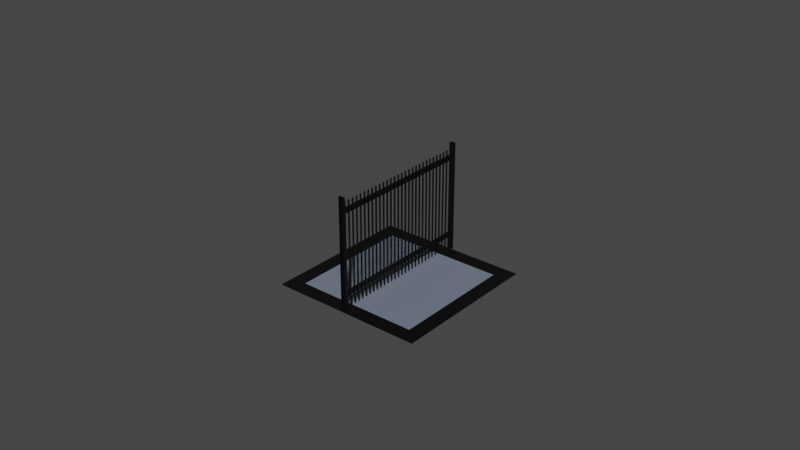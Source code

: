 # Source: inner_border.blend  (saved by Blender 2.93.20; exported with 4.5.12 LTS)
import bpy
from mathutils import Matrix  # noqa: F401  (used for matrix-valued properties, if any)

bpy.ops.wm.read_factory_settings(use_empty=True)
scene = bpy.context.scene
scene.name = 'Scene'

# ---- collections
col_collection = bpy.data.collections.new('Collection'); scene.collection.children.link(col_collection)

# ---- materials (node trees are filled in below, after node groups)
mat_material_025 = bpy.data.materials.new('Material.025')
mat_material_025.use_transparent_shadow = False
mat_material_026 = bpy.data.materials.new('Material.026')
mat_material_026.use_transparent_shadow = False

# ---- material node trees
mat_material_025.use_nodes = True; mat_material_025.node_tree.nodes.clear()
_N = mat_material_025.node_tree.nodes; _L = mat_material_025.node_tree.links
n0 = _N.new('ShaderNodeBsdfPrincipled'); n0.name = 'Principled BSDF'; n0.location = (10, 300)
n0.distribution = 'GGX'
n0.subsurface_method = 'RANDOM_WALK_SKIN'
n0.inputs[0].default_value = (0.0, 0.0, 0.0, 1.0)
n0.inputs[3].default_value = 1.45
n0.inputs[27].default_value = (0.0, 0.0, 0.0, 1.0)
n0.inputs[28].default_value = 1.0
n1 = _N.new('ShaderNodeOutputMaterial'); n1.name = 'Material Output'; n1.location = (300, 300)
_L.new(n0.outputs[0], n1.inputs[0])
n1.is_active_output = True
mat_material_026.use_nodes = True; mat_material_026.node_tree.nodes.clear()
_N = mat_material_026.node_tree.nodes; _L = mat_material_026.node_tree.links
n0 = _N.new('ShaderNodeBsdfPrincipled'); n0.name = 'Principled BSDF'; n0.location = (10, 300)
n0.distribution = 'GGX'
n0.subsurface_method = 'RANDOM_WALK_SKIN'
n0.inputs[0].default_value = (0.1683, 0.2051, 0.2623, 1.0)
n0.inputs[3].default_value = 1.45
n0.inputs[27].default_value = (0.0, 0.0, 0.0, 1.0)
n0.inputs[28].default_value = 1.0
n1 = _N.new('ShaderNodeOutputMaterial'); n1.name = 'Material Output'; n1.location = (300, 300)
_L.new(n0.outputs[0], n1.inputs[0])
n1.is_active_output = True

# ---- world
world_world = bpy.data.worlds.new('World'); scene.world = world_world
world_world.use_nodes = True; world_world.node_tree.nodes.clear()
_N = world_world.node_tree.nodes; _L = world_world.node_tree.links
n0 = _N.new('ShaderNodeOutputWorld'); n0.name = 'World Output'; n0.location = (300, 300)
n1 = _N.new('ShaderNodeBackground'); n1.name = 'Background'; n1.location = (10, 300)
n1.inputs[0].default_value = (0.05088, 0.05088, 0.05088, 1.0)
_L.new(n1.outputs[0], n0.inputs[0])
n0.is_active_output = True
world_world.color = (0.05088, 0.05088, 0.05088)
world_world.use_sun_shadow = False
world_world.sun_shadow_jitter_overblur = 0.0

# ---- meshes
me_cube_006 = bpy.data.meshes.new('Cube.006')
me_cube_006.from_pydata([(-0.0008564, -0.02429, 0.0005081), (-0.0008564, -0.02429, 0.03642), (0.0008565, -0.02429, 0.0005081), (0.0008565, -0.02429, 0.03642), (-0.0008564, -0.025, 0.0005081), (-0.0008564, -0.025, 0.03642), (0.0008565, -0.025, 0.0005081), (0.0008565, -0.025, 0.03642), (0.0002281, -0.02429, 0.03642), (-0.0001859, -0.02429, 0.03642), (-0.0001859, -0.02429, 0.0005081), (0.0002281, -0.02429, 0.0005081), (-0.0001859, -0.025, 0.0005081), (0.0002281, -0.025, 0.0005081), (0.0002281, -0.025, 0.03642), (-0.0001859, -0.025, 0.03642), (-0.0008564, -0.02429, 0.006613), (-0.0008564, -0.02429, 0.00484), (-0.0001859, -0.02429, 0.00484), (-0.0001859, -0.02429, 0.006613), (0.0002281, -0.02429, 0.006613), (0.0002281, -0.02429, 0.00484), (0.0008565, -0.02429, 0.006613), (0.0008565, -0.02429, 0.00484), (-0.0008564, -0.025, 0.006613), (-0.0008564, -0.025, 0.00484), (0.0008565, -0.025, 0.006613), (0.0008565, -0.025, 0.00484), (-0.0008564, -0.02429, 0.03093), (-0.0008564, -0.02429, 0.03276), (-0.0001859, -0.02429, 0.03093), (-0.0001859, -0.02429, 0.03276), (0.0002281, -0.02429, 0.03276), (0.0002281, -0.02429, 0.03093), (0.0008565, -0.02429, 0.03093), (0.0008565, -0.02429, 0.03276), (-0.0008564, -0.025, 0.03093), (-0.0008564, -0.025, 0.03276), (0.0008565, -0.025, 0.03093), (0.0008565, -0.025, 0.03276), (-0.0008564, 0.02429, 0.0005081), (-0.0008564, 0.02429, 0.03642), (0.0008565, 0.02429, 0.0005081), (0.0008565, 0.02429, 0.03642), (-0.0008564, 0.025, 0.0005081), (-0.0008564, 0.025, 0.03642), (0.0008565, 0.025, 0.0005081), (0.0008565, 0.025, 0.03642), (0.0002281, 0.02429, 0.03642), (-0.0001859, 0.02429, 0.03642), (-0.0001859, 0.02429, 0.0005081), (0.0002281, 0.02429, 0.0005081), (-0.0001859, 0.025, 0.0005081), (0.0002281, 0.025, 0.0005081), (0.0002281, 0.025, 0.03642), (-0.0001859, 0.025, 0.03642), (-0.0008564, 0.02429, 0.006613), (-0.0008564, 0.02429, 0.00484), (-0.0001859, 0.02429, 0.00484), (-0.0001859, 0.02429, 0.006613), (0.0002281, 0.02429, 0.006613), (0.0002281, 0.02429, 0.00484), (0.0008565, 0.02429, 0.006613), (0.0008565, 0.02429, 0.00484), (-0.0008564, 0.025, 0.006613), (-0.0008564, 0.025, 0.00484), (0.0008565, 0.025, 0.006613), (0.0008565, 0.025, 0.00484), (-0.0008564, 0.02429, 0.03093), (-0.0008564, 0.02429, 0.03276), (-0.0001859, 0.02429, 0.03093), (-0.0001859, 0.02429, 0.03276), (0.0002281, 0.02429, 0.03276), (0.0002281, 0.02429, 0.03093), (0.0008565, 0.02429, 0.03093), (0.0008565, 0.02429, 0.03276), (-0.0008564, 0.025, 0.03093), (-0.0008564, 0.025, 0.03276), (0.0008565, 0.025, 0.03093), (0.0008565, 0.025, 0.03276), (0.0002281, 0.0, 0.03093), (0.0002281, 0.0, 0.03276), (-0.0001859, 0.0, 0.03276), (-0.0001859, 0.0, 0.03093), (0.0002281, 0.0, 0.00484), (0.0002281, 0.0, 0.006613), (-0.0001859, 0.0, 0.006613), (-0.0001859, 0.0, 0.00484), (-0.025, -0.025, 0.0), (0.025, -0.025, 0.0), (0.02, -0.025, 0.0), (-0.02, -0.025, 0.0), (-0.025, -0.02, 0.0), (0.025, -0.02, 0.0), (0.02, -0.02, 0.0), (-0.02, -0.02, 0.0), (-0.025, 0.025, 0.0), (0.025, 0.025, 0.0), (0.02, 0.025, 0.0), (-0.02, 0.025, 0.0), (-0.025, 0.02, 0.0), (0.025, 0.02, 0.0), (0.02, 0.02, 0.0), (-0.02, 0.02, 0.0), (0.025, -1.717e-09, 0.0), (0.02, -1.717e-09, 0.0), (-0.02, -1.717e-09, 0.0), (-0.025, -1.717e-09, 0.0), (0.000156, -0.02402, 0.001944), (0.000156, -0.02402, 0.0349), (0.000156, -0.02367, 0.001944), (0.000156, -0.02367, 0.0349), (0.0005085, -0.02402, 0.001944), (0.0005085, -0.02402, 0.0349), (0.0005085, -0.02367, 0.001944), (0.0005085, -0.02367, 0.0349), (0.000156, -0.0224, 0.001944), (0.000156, -0.0224, 0.0349), (0.000156, -0.02205, 0.001944), (0.000156, -0.02205, 0.0349), (0.0005085, -0.0224, 0.001944), (0.0005085, -0.0224, 0.0349), (0.0005085, -0.02205, 0.001944), (0.0005085, -0.02205, 0.0349), (0.000156, -0.02078, 0.001944), (0.000156, -0.02078, 0.0349), (0.000156, -0.02043, 0.001944), (0.000156, -0.02043, 0.0349), (0.0005085, -0.02078, 0.001944), (0.0005085, -0.02078, 0.0349), (0.0005085, -0.02043, 0.001944), (0.0005085, -0.02043, 0.0349), (0.000156, -0.01917, 0.001944), (0.000156, -0.01917, 0.0349), (0.000156, -0.01881, 0.001944), (0.000156, -0.01881, 0.0349), (0.0005085, -0.01917, 0.001944), (0.0005085, -0.01917, 0.0349), (0.0005085, -0.01881, 0.001944), (0.0005085, -0.01881, 0.0349), (0.000156, -0.01755, 0.001944), (0.000156, -0.01755, 0.0349), (0.000156, -0.0172, 0.001944), (0.000156, -0.0172, 0.0349), (0.0005085, -0.01755, 0.001944), (0.0005085, -0.01755, 0.0349), (0.0005085, -0.0172, 0.001944), (0.0005085, -0.0172, 0.0349), (0.000156, -0.01593, 0.001944), (0.000156, -0.01593, 0.0349), (0.000156, -0.01558, 0.001944), (0.000156, -0.01558, 0.0349), (0.0005085, -0.01593, 0.001944), (0.0005085, -0.01593, 0.0349), (0.0005085, -0.01558, 0.001944), (0.0005085, -0.01558, 0.0349), (0.000156, -0.01431, 0.001944), (0.000156, -0.01431, 0.0349), (0.000156, -0.01396, 0.001944), (0.000156, -0.01396, 0.0349), (0.0005085, -0.01431, 0.001944), (0.0005085, -0.01431, 0.0349), (0.0005085, -0.01396, 0.001944), (0.0005085, -0.01396, 0.0349), (0.000156, -0.01269, 0.001944), (0.000156, -0.01269, 0.0349), (0.000156, -0.01234, 0.001944), (0.000156, -0.01234, 0.0349), (0.0005085, -0.01269, 0.001944), (0.0005085, -0.01269, 0.0349), (0.0005085, -0.01234, 0.001944), (0.0005085, -0.01234, 0.0349), (0.000156, -0.01108, 0.001944), (0.000156, -0.01108, 0.0349), (0.000156, -0.01072, 0.001944), (0.000156, -0.01072, 0.0349), (0.0005085, -0.01108, 0.001944), (0.0005085, -0.01108, 0.0349), (0.0005085, -0.01072, 0.001944), (0.0005085, -0.01072, 0.0349), (0.000156, -0.009458, 0.001944), (0.000156, -0.009458, 0.0349), (0.000156, -0.009105, 0.001944), (0.000156, -0.009105, 0.0349), (0.0005085, -0.009458, 0.001944), (0.0005085, -0.009458, 0.0349), (0.0005085, -0.009105, 0.001944), (0.0005085, -0.009105, 0.0349), (0.000156, -0.00784, 0.001944), (0.000156, -0.00784, 0.0349), (0.000156, -0.007487, 0.001944), (0.000156, -0.007487, 0.0349), (0.0005085, -0.00784, 0.001944), (0.0005085, -0.00784, 0.0349), (0.0005085, -0.007487, 0.001944), (0.0005085, -0.007487, 0.0349), (0.000156, -0.006222, 0.001944), (0.000156, -0.006222, 0.0349), (0.000156, -0.005869, 0.001944), (0.000156, -0.005869, 0.0349), (0.0005085, -0.006222, 0.001944), (0.0005085, -0.006222, 0.0349), (0.0005085, -0.005869, 0.001944), (0.0005085, -0.005869, 0.0349), (0.000156, -0.004604, 0.001944), (0.000156, -0.004604, 0.0349), (0.000156, -0.004252, 0.001944), (0.000156, -0.004252, 0.0349), (0.0005085, -0.004604, 0.001944), (0.0005085, -0.004604, 0.0349), (0.0005085, -0.004252, 0.001944), (0.0005085, -0.004252, 0.0349), (0.000156, -0.002986, 0.001944), (0.000156, -0.002986, 0.0349), (0.000156, -0.002634, 0.001944), (0.000156, -0.002634, 0.0349), (0.0005085, -0.002986, 0.001944), (0.0005085, -0.002986, 0.0349), (0.0005085, -0.002634, 0.001944), (0.0005085, -0.002634, 0.0349), (0.000156, -0.001368, 0.001944), (0.000156, -0.001368, 0.0349), (0.000156, -0.001016, 0.001944), (0.000156, -0.001016, 0.0349), (0.0005085, -0.001368, 0.001944), (0.0005085, -0.001368, 0.0349), (0.0005085, -0.001016, 0.001944), (0.0005085, -0.001016, 0.0349), (0.000156, 0.0002499, 0.001944), (0.000156, 0.0002499, 0.0349), (0.000156, 0.0006024, 0.001944), (0.000156, 0.0006024, 0.0349), (0.0005085, 0.0002499, 0.001944), (0.0005085, 0.0002499, 0.0349), (0.0005085, 0.0006024, 0.001944), (0.0005085, 0.0006024, 0.0349), (0.000156, 0.001868, 0.001944), (0.000156, 0.001868, 0.0349), (0.000156, 0.00222, 0.001944), (0.000156, 0.00222, 0.0349), (0.0005085, 0.001868, 0.001944), (0.0005085, 0.001868, 0.0349), (0.0005085, 0.00222, 0.001944), (0.0005085, 0.00222, 0.0349), (0.000156, 0.003486, 0.001944), (0.000156, 0.003486, 0.0349), (0.000156, 0.003838, 0.001944), (0.000156, 0.003838, 0.0349), (0.0005085, 0.003486, 0.001944), (0.0005085, 0.003486, 0.0349), (0.0005085, 0.003838, 0.001944), (0.0005085, 0.003838, 0.0349), (0.000156, 0.005104, 0.001944), (0.000156, 0.005104, 0.0349), (0.000156, 0.005456, 0.001944), (0.000156, 0.005456, 0.0349), (0.0005085, 0.005104, 0.001944), (0.0005085, 0.005104, 0.0349), (0.0005085, 0.005456, 0.001944), (0.0005085, 0.005456, 0.0349), (0.000156, 0.006722, 0.001944), (0.000156, 0.006722, 0.0349), (0.000156, 0.007074, 0.001944), (0.000156, 0.007074, 0.0349), (0.0005085, 0.006722, 0.001944), (0.0005085, 0.006722, 0.0349), (0.0005085, 0.007074, 0.001944), (0.0005085, 0.007074, 0.0349), (0.000156, 0.00834, 0.001944), (0.000156, 0.00834, 0.0349), (0.000156, 0.008692, 0.001944), (0.000156, 0.008692, 0.0349), (0.0005085, 0.00834, 0.001944), (0.0005085, 0.00834, 0.0349), (0.0005085, 0.008692, 0.001944), (0.0005085, 0.008692, 0.0349), (0.000156, 0.009958, 0.001944), (0.000156, 0.009958, 0.0349), (0.000156, 0.01031, 0.001944), (0.000156, 0.01031, 0.0349), (0.0005085, 0.009958, 0.001944), (0.0005085, 0.009958, 0.0349), (0.0005085, 0.01031, 0.001944), (0.0005085, 0.01031, 0.0349), (0.000156, 0.01158, 0.001944), (0.000156, 0.01158, 0.0349), (0.000156, 0.01193, 0.001944), (0.000156, 0.01193, 0.0349), (0.0005085, 0.01158, 0.001944), (0.0005085, 0.01158, 0.0349), (0.0005085, 0.01193, 0.001944), (0.0005085, 0.01193, 0.0349), (0.000156, 0.01319, 0.001944), (0.000156, 0.01319, 0.0349), (0.000156, 0.01355, 0.001944), (0.000156, 0.01355, 0.0349), (0.0005085, 0.01319, 0.001944), (0.0005085, 0.01319, 0.0349), (0.0005085, 0.01355, 0.001944), (0.0005085, 0.01355, 0.0349), (0.000156, 0.01481, 0.001944), (0.000156, 0.01481, 0.0349), (0.000156, 0.01516, 0.001944), (0.000156, 0.01516, 0.0349), (0.0005085, 0.01481, 0.001944), (0.0005085, 0.01481, 0.0349), (0.0005085, 0.01516, 0.001944), (0.0005085, 0.01516, 0.0349), (0.000156, 0.01643, 0.001944), (0.000156, 0.01643, 0.0349), (0.000156, 0.01678, 0.001944), (0.000156, 0.01678, 0.0349), (0.0005085, 0.01643, 0.001944), (0.0005085, 0.01643, 0.0349), (0.0005085, 0.01678, 0.001944), (0.0005085, 0.01678, 0.0349), (0.000156, 0.01805, 0.001944), (0.000156, 0.01805, 0.0349), (0.000156, 0.0184, 0.001944), (0.000156, 0.0184, 0.0349), (0.0005085, 0.01805, 0.001944), (0.0005085, 0.01805, 0.0349), (0.0005085, 0.0184, 0.001944), (0.0005085, 0.0184, 0.0349), (0.000156, 0.01967, 0.001944), (0.000156, 0.01967, 0.0349), (0.000156, 0.02002, 0.001944), (0.000156, 0.02002, 0.0349), (0.0005085, 0.01967, 0.001944), (0.0005085, 0.01967, 0.0349), (0.0005085, 0.02002, 0.001944), (0.0005085, 0.02002, 0.0349), (0.000156, 0.02128, 0.001944), (0.000156, 0.02128, 0.0349), (0.000156, 0.02164, 0.001944), (0.000156, 0.02164, 0.0349), (0.0005085, 0.02128, 0.001944), (0.0005085, 0.02128, 0.0349), (0.0005085, 0.02164, 0.001944), (0.0005085, 0.02164, 0.0349), (0.000156, 0.0229, 0.001944), (0.000156, 0.0229, 0.0349), (0.000156, 0.02325, 0.001944), (0.000156, 0.02325, 0.0349), (0.0005085, 0.0229, 0.001944), (0.0005085, 0.0229, 0.0349), (0.0005085, 0.02325, 0.001944), (0.0005085, 0.02325, 0.0349)], [], [(8, 9, 15, 14), (10, 18, 21, 11), (17, 16, 19, 18), (23, 22, 26, 27), (34, 35, 39, 38), (31, 32, 81, 82), (9, 1, 5, 15), (33, 32, 35, 34), (30, 31, 82, 83), (21, 20, 22, 23), (11, 2, 6, 13), (0, 10, 12, 4), (3, 8, 14, 7), (25, 24, 16, 17), (10, 11, 13, 12), (4, 25, 17, 0), (22, 34, 38, 26), (0, 17, 18, 10), (33, 20, 19, 30), (11, 21, 23, 2), (2, 23, 27, 6), (29, 1, 9, 31), (22, 20, 33, 34), (16, 28, 30, 19), (32, 8, 3, 35), (36, 37, 29, 28), (35, 3, 7, 39), (24, 36, 28, 16), (28, 29, 31, 30), (37, 5, 1, 29), (31, 9, 8, 32), (21, 18, 87, 84), (20, 21, 84, 85), (19, 20, 85, 86), (32, 33, 80, 81), (33, 30, 83, 80), (18, 19, 86, 87), (48, 54, 55, 49), (50, 51, 61, 58), (57, 58, 59, 56), (63, 67, 66, 62), (74, 78, 79, 75), (71, 82, 81, 72), (49, 55, 45, 41), (73, 74, 75, 72), (70, 83, 82, 71), (61, 63, 62, 60), (51, 53, 46, 42), (40, 44, 52, 50), (43, 47, 54, 48), (65, 57, 56, 64), (50, 52, 53, 51), (44, 40, 57, 65), (62, 66, 78, 74), (40, 50, 58, 57), (73, 70, 59, 60), (51, 42, 63, 61), (42, 46, 67, 63), (69, 71, 49, 41), (62, 74, 73, 60), (56, 59, 70, 68), (72, 75, 43, 48), (76, 68, 69, 77), (75, 79, 47, 43), (64, 56, 68, 76), (68, 70, 71, 69), (77, 69, 41, 45), (71, 72, 48, 49), (83, 80, 81, 82), (87, 84, 85, 86), (61, 84, 87, 58), (60, 85, 84, 61), (59, 86, 85, 60), (72, 81, 80, 73), (73, 80, 83, 70), (58, 87, 86, 59), (88, 91, 95, 92), (90, 89, 93, 94), (91, 90, 94, 95), (92, 95, 106, 107), (94, 93, 104, 105), (95, 94, 105, 106), (96, 100, 103, 99), (98, 102, 101, 97), (99, 103, 102, 98), (100, 107, 106, 103), (102, 105, 104, 101), (103, 106, 105, 102), (108, 109, 111, 110), (110, 111, 115, 114), (114, 115, 113, 112), (112, 113, 109, 108), (110, 114, 112, 108), (115, 111, 109, 113), (116, 117, 119, 118), (118, 119, 123, 122), (122, 123, 121, 120), (120, 121, 117, 116), (118, 122, 120, 116), (123, 119, 117, 121), (124, 125, 127, 126), (126, 127, 131, 130), (130, 131, 129, 128), (128, 129, 125, 124), (126, 130, 128, 124), (131, 127, 125, 129), (132, 133, 135, 134), (134, 135, 139, 138), (138, 139, 137, 136), (136, 137, 133, 132), (134, 138, 136, 132), (139, 135, 133, 137), (140, 141, 143, 142), (142, 143, 147, 146), (146, 147, 145, 144), (144, 145, 141, 140), (142, 146, 144, 140), (147, 143, 141, 145), (148, 149, 151, 150), (150, 151, 155, 154), (154, 155, 153, 152), (152, 153, 149, 148), (150, 154, 152, 148), (155, 151, 149, 153), (156, 157, 159, 158), (158, 159, 163, 162), (162, 163, 161, 160), (160, 161, 157, 156), (158, 162, 160, 156), (163, 159, 157, 161), (164, 165, 167, 166), (166, 167, 171, 170), (170, 171, 169, 168), (168, 169, 165, 164), (166, 170, 168, 164), (171, 167, 165, 169), (172, 173, 175, 174), (174, 175, 179, 178), (178, 179, 177, 176), (176, 177, 173, 172), (174, 178, 176, 172), (179, 175, 173, 177), (180, 181, 183, 182), (182, 183, 187, 186), (186, 187, 185, 184), (184, 185, 181, 180), (182, 186, 184, 180), (187, 183, 181, 185), (188, 189, 191, 190), (190, 191, 195, 194), (194, 195, 193, 192), (192, 193, 189, 188), (190, 194, 192, 188), (195, 191, 189, 193), (196, 197, 199, 198), (198, 199, 203, 202), (202, 203, 201, 200), (200, 201, 197, 196), (198, 202, 200, 196), (203, 199, 197, 201), (204, 205, 207, 206), (206, 207, 211, 210), (210, 211, 209, 208), (208, 209, 205, 204), (206, 210, 208, 204), (211, 207, 205, 209), (212, 213, 215, 214), (214, 215, 219, 218), (218, 219, 217, 216), (216, 217, 213, 212), (214, 218, 216, 212), (219, 215, 213, 217), (220, 221, 223, 222), (222, 223, 227, 226), (226, 227, 225, 224), (224, 225, 221, 220), (222, 226, 224, 220), (227, 223, 221, 225), (228, 229, 231, 230), (230, 231, 235, 234), (234, 235, 233, 232), (232, 233, 229, 228), (230, 234, 232, 228), (235, 231, 229, 233), (236, 237, 239, 238), (238, 239, 243, 242), (242, 243, 241, 240), (240, 241, 237, 236), (238, 242, 240, 236), (243, 239, 237, 241), (244, 245, 247, 246), (246, 247, 251, 250), (250, 251, 249, 248), (248, 249, 245, 244), (246, 250, 248, 244), (251, 247, 245, 249), (252, 253, 255, 254), (254, 255, 259, 258), (258, 259, 257, 256), (256, 257, 253, 252), (254, 258, 256, 252), (259, 255, 253, 257), (260, 261, 263, 262), (262, 263, 267, 266), (266, 267, 265, 264), (264, 265, 261, 260), (262, 266, 264, 260), (267, 263, 261, 265), (268, 269, 271, 270), (270, 271, 275, 274), (274, 275, 273, 272), (272, 273, 269, 268), (270, 274, 272, 268), (275, 271, 269, 273), (276, 277, 279, 278), (278, 279, 283, 282), (282, 283, 281, 280), (280, 281, 277, 276), (278, 282, 280, 276), (283, 279, 277, 281), (284, 285, 287, 286), (286, 287, 291, 290), (290, 291, 289, 288), (288, 289, 285, 284), (286, 290, 288, 284), (291, 287, 285, 289), (292, 293, 295, 294), (294, 295, 299, 298), (298, 299, 297, 296), (296, 297, 293, 292), (294, 298, 296, 292), (299, 295, 293, 297), (300, 301, 303, 302), (302, 303, 307, 306), (306, 307, 305, 304), (304, 305, 301, 300), (302, 306, 304, 300), (307, 303, 301, 305), (308, 309, 311, 310), (310, 311, 315, 314), (314, 315, 313, 312), (312, 313, 309, 308), (310, 314, 312, 308), (315, 311, 309, 313), (316, 317, 319, 318), (318, 319, 323, 322), (322, 323, 321, 320), (320, 321, 317, 316), (318, 322, 320, 316), (323, 319, 317, 321), (324, 325, 327, 326), (326, 327, 331, 330), (330, 331, 329, 328), (328, 329, 325, 324), (326, 330, 328, 324), (331, 327, 325, 329), (332, 333, 335, 334), (334, 335, 339, 338), (338, 339, 337, 336), (336, 337, 333, 332), (334, 338, 336, 332), (339, 335, 333, 337), (340, 341, 343, 342), (342, 343, 347, 346), (346, 347, 345, 344), (344, 345, 341, 340), (342, 346, 344, 340), (347, 343, 341, 345)])
me_cube_006.polygons.foreach_set('material_index', [0, 0, 0, 0, 0, 0, 0, 0, 0, 0, 0, 0, 0, 0, 0, 0, 0, 0, 0, 0, 0, 0, 0, 0, 0, 0, 0, 0, 0, 0, 0, 0, 0, 0, 0, 0, 0, 0, 0, 0, 0, 0, 0, 0, 0, 0, 0, 0, 0, 0, 0, 0, 0, 0, 0, 0, 0, 0, 0, 0, 0, 0, 0, 0, 0, 0, 0, 0, 0, 0, 0, 0, 0, 0, 0, 0, 0, 0, 0, 0, 0, 1, 0, 0, 0, 0, 0, 1, 0, 0, 0, 0, 0, 0, 0, 0, 0, 0, 0, 0, 0, 0, 0, 0, 0, 0, 0, 0, 0, 0, 0, 0, 0, 0, 0, 0, 0, 0, 0, 0, 0, 0, 0, 0, 0, 0, 0, 0, 0, 0, 0, 0, 0, 0, 0, 0, 0, 0, 0, 0, 0, 0, 0, 0, 0, 0, 0, 0, 0, 0, 0, 0, 0, 0, 0, 0, 0, 0, 0, 0, 0, 0, 0, 0, 0, 0, 0, 0, 0, 0, 0, 0, 0, 0, 0, 0, 0, 0, 0, 0, 0, 0, 0, 0, 0, 0, 0, 0, 0, 0, 0, 0, 0, 0, 0, 0, 0, 0, 0, 0, 0, 0, 0, 0, 0, 0, 0, 0, 0, 0, 0, 0, 0, 0, 0, 0, 0, 0, 0, 0, 0, 0, 0, 0, 0, 0, 0, 0, 0, 0, 0, 0, 0, 0, 0, 0, 0, 0, 0, 0, 0, 0, 0, 0, 0, 0, 0, 0, 0, 0, 0, 0, 0, 0, 0, 0, 0, 0, 0, 0, 0, 0, 0, 0, 0, 0, 0, 0])
_uv = me_cube_006.uv_layers.new(name='UVMap')
_uv.uv.foreach_set('vector', [0.7167, 0.5, 0.7771, 0.5, 0.7771, 0.625, 0.7167, 0.625, 0.375, 0.3479, 0.4052, 0.3479, 0.4052, 0.4083, 0.375, 0.4083, 0.4052, 0.25, 0.4175, 0.25, 0.4175, 0.3479, 0.4052, 0.3479, 0.4052, 0.5, 0.4175, 0.5, 0.4175, 0.625, 0.4052, 0.625, 0.5868, 0.5, 0.5995, 0.5, 0.5995, 0.625, 0.5868, 0.625, 0.5995, 0.3479, 0.5995, 0.4083, 0.5995, 0.4083, 0.5995, 0.3479, 0.7771, 0.5, 0.875, 0.5, 0.875, 0.625, 0.7771, 0.625, 0.5868, 0.4083, 0.5995, 0.4083, 0.5995, 0.5, 0.5868, 0.5, 0.5868, 0.3479, 0.5995, 0.3479, 0.5995, 0.3479, 0.5868, 0.3479, 0.4052, 0.4083, 0.4175, 0.4083, 0.4175, 0.5, 0.4052, 0.5, 0.2833, 0.5, 0.375, 0.5, 0.375, 0.625, 0.2833, 0.625, 0.125, 0.5, 0.2229, 0.5, 0.2229, 0.625, 0.125, 0.625, 0.625, 0.5, 0.7167, 0.5, 0.7167, 0.625, 0.625, 0.625, 0.4052, 0.125, 0.4175, 0.125, 0.4175, 0.25, 0.4052, 0.25, 0.2229, 0.5, 0.2833, 0.5, 0.2833, 0.625, 0.2229, 0.625, 0.375, 0.125, 0.4052, 0.125, 0.4052, 0.25, 0.375, 0.25, 0.4175, 0.5, 0.5868, 0.5, 0.5868, 0.625, 0.4175, 0.625, 0.375, 0.25, 0.4052, 0.25, 0.4052, 0.3479, 0.375, 0.3479, 0.5868, 0.4083, 0.4175, 0.4083, 0.4175, 0.3479, 0.5868, 0.3479, 0.375, 0.4083, 0.4052, 0.4083, 0.4052, 0.5, 0.375, 0.5, 0.375, 0.5, 0.4052, 0.5, 0.4052, 0.625, 0.375, 0.625, 0.5995, 0.25, 0.625, 0.25, 0.625, 0.3479, 0.5995, 0.3479, 0.4175, 0.5, 0.4175, 0.4083, 0.5868, 0.4083, 0.5868, 0.5, 0.4175, 0.25, 0.5868, 0.25, 0.5868, 0.3479, 0.4175, 0.3479, 0.5995, 0.4083, 0.625, 0.4083, 0.625, 0.5, 0.5995, 0.5, 0.5868, 0.125, 0.5995, 0.125, 0.5995, 0.25, 0.5868, 0.25, 0.5995, 0.5, 0.625, 0.5, 0.625, 0.625, 0.5995, 0.625, 0.4175, 0.125, 0.5868, 0.125, 0.5868, 0.25, 0.4175, 0.25, 0.5868, 0.25, 0.5995, 0.25, 0.5995, 0.3479, 0.5868, 0.3479, 0.5995, 0.125, 0.625, 0.125, 0.625, 0.25, 0.5995, 0.25, 0.5995, 0.3479, 0.625, 0.3479, 0.625, 0.4083, 0.5995, 0.4083, 0.4052, 0.4083, 0.4052, 0.3479, 0.4052, 0.3479, 0.4052, 0.4083, 0.4175, 0.4083, 0.4052, 0.4083, 0.4052, 0.4083, 0.4175, 0.4083, 0.4175, 0.3479, 0.4175, 0.4083, 0.4175, 0.4083, 0.4175, 0.3479, 0.5995, 0.4083, 0.5868, 0.4083, 0.5868, 0.4083, 0.5995, 0.4083, 0.5868, 0.4083, 0.5868, 0.3479, 0.5868, 0.3479, 0.5868, 0.4083, 0.4052, 0.3479, 0.4175, 0.3479, 0.4175, 0.3479, 0.4052, 0.3479, 0.7167, 0.5, 0.7167, 0.625, 0.7771, 0.625, 0.7771, 0.5, 0.375, 0.3479, 0.375, 0.4083, 0.4052, 0.4083, 0.4052, 0.3479, 0.4052, 0.25, 0.4052, 0.3479, 0.4175, 0.3479, 0.4175, 0.25, 0.4052, 0.5, 0.4052, 0.625, 0.4175, 0.625, 0.4175, 0.5, 0.5868, 0.5, 0.5868, 0.625, 0.5995, 0.625, 0.5995, 0.5, 0.5995, 0.3479, 0.5995, 0.3479, 0.5995, 0.4083, 0.5995, 0.4083, 0.7771, 0.5, 0.7771, 0.625, 0.875, 0.625, 0.875, 0.5, 0.5868, 0.4083, 0.5868, 0.5, 0.5995, 0.5, 0.5995, 0.4083, 0.5868, 0.3479, 0.5868, 0.3479, 0.5995, 0.3479, 0.5995, 0.3479, 0.4052, 0.4083, 0.4052, 0.5, 0.4175, 0.5, 0.4175, 0.4083, 0.2833, 0.5, 0.2833, 0.625, 0.375, 0.625, 0.375, 0.5, 0.125, 0.5, 0.125, 0.625, 0.2229, 0.625, 0.2229, 0.5, 0.625, 0.5, 0.625, 0.625, 0.7167, 0.625, 0.7167, 0.5, 0.4052, 0.125, 0.4052, 0.25, 0.4175, 0.25, 0.4175, 0.125, 0.2229, 0.5, 0.2229, 0.625, 0.2833, 0.625, 0.2833, 0.5, 0.375, 0.125, 0.375, 0.25, 0.4052, 0.25, 0.4052, 0.125, 0.4175, 0.5, 0.4175, 0.625, 0.5868, 0.625, 0.5868, 0.5, 0.375, 0.25, 0.375, 0.3479, 0.4052, 0.3479, 0.4052, 0.25, 0.5868, 0.4083, 0.5868, 0.3479, 0.4175, 0.3479, 0.4175, 0.4083, 0.375, 0.4083, 0.375, 0.5, 0.4052, 0.5, 0.4052, 0.4083, 0.375, 0.5, 0.375, 0.625, 0.4052, 0.625, 0.4052, 0.5, 0.5995, 0.25, 0.5995, 0.3479, 0.625, 0.3479, 0.625, 0.25, 0.4175, 0.5, 0.5868, 0.5, 0.5868, 0.4083, 0.4175, 0.4083, 0.4175, 0.25, 0.4175, 0.3479, 0.5868, 0.3479, 0.5868, 0.25, 0.5995, 0.4083, 0.5995, 0.5, 0.625, 0.5, 0.625, 0.4083, 0.5868, 0.125, 0.5868, 0.25, 0.5995, 0.25, 0.5995, 0.125, 0.5995, 0.5, 0.5995, 0.625, 0.625, 0.625, 0.625, 0.5, 0.4175, 0.125, 0.4175, 0.25, 0.5868, 0.25, 0.5868, 0.125, 0.5868, 0.25, 0.5868, 0.3479, 0.5995, 0.3479, 0.5995, 0.25, 0.5995, 0.125, 0.5995, 0.25, 0.625, 0.25, 0.625, 0.125, 0.5995, 0.3479, 0.5995, 0.4083, 0.625, 0.4083, 0.625, 0.3479, 0.5868, 0.3479, 0.5868, 0.4083, 0.5995, 0.4083, 0.5995, 0.3479, 0.4052, 0.3479, 0.4052, 0.4083, 0.4175, 0.4083, 0.4175, 0.3479, 0.4052, 0.4083, 0.4052, 0.4083, 0.4052, 0.3479, 0.4052, 0.3479, 0.4175, 0.4083, 0.4175, 0.4083, 0.4052, 0.4083, 0.4052, 0.4083, 0.4175, 0.3479, 0.4175, 0.3479, 0.4175, 0.4083, 0.4175, 0.4083, 0.5995, 0.4083, 0.5995, 0.4083, 0.5868, 0.4083, 0.5868, 0.4083, 0.5868, 0.4083, 0.5868, 0.4083, 0.5868, 0.3479, 0.5868, 0.3479, 0.4052, 0.3479, 0.4052, 0.3479, 0.4175, 0.3479, 0.4175, 0.3479, 0.0, 0.0, 0.09, 0.0, 0.09, 0.09, 0.0, 0.09, 0.9, 0.0, 1.0, 0.0, 1.0, 0.09, 0.9, 0.09, 0.09, 0.0, 0.9, 0.0, 0.9, 0.09, 0.09, 0.09, 0.0, 0.09, 0.09, 0.09, 0.09, 0.495, 0.0, 0.495, 0.9, 0.09, 1.0, 0.09, 1.0, 0.495, 0.9, 0.495, 0.09, 0.09, 0.9, 0.09, 0.9, 0.495, 0.09, 0.495, 0.0, 0.0, 0.0, 0.09, 0.09, 0.09, 0.09, 0.0, 0.9, 0.0, 0.9, 0.09, 1.0, 0.09, 1.0, 0.0, 0.09, 0.0, 0.09, 0.09, 0.9, 0.09, 0.9, 0.0, 0.0, 0.09, 0.0, 0.495, 0.09, 0.495, 0.09, 0.09, 0.9, 0.09, 0.9, 0.495, 1.0, 0.495, 1.0, 0.09, 0.09, 0.09, 0.09, 0.495, 0.9, 0.495, 0.9, 0.09, 0.375, 0.0, 0.625, 0.0, 0.625, 0.25, 0.375, 0.25, 0.375, 0.25, 0.625, 0.25, 0.625, 0.5, 0.375, 0.5, 0.375, 0.5, 0.625, 0.5, 0.625, 0.75, 0.375, 0.75, 0.375, 0.75, 0.625, 0.75, 0.625, 1.0, 0.375, 1.0, 0.125, 0.5, 0.375, 0.5, 0.375, 0.75, 0.125, 0.75, 0.625, 0.5, 0.875, 0.5, 0.875, 0.75, 0.625, 0.75, 0.375, 0.0, 0.625, 0.0, 0.625, 0.25, 0.375, 0.25, 0.375, 0.25, 0.625, 0.25, 0.625, 0.5, 0.375, 0.5, 0.375, 0.5, 0.625, 0.5, 0.625, 0.75, 0.375, 0.75, 0.375, 0.75, 0.625, 0.75, 0.625, 1.0, 0.375, 1.0, 0.125, 0.5, 0.375, 0.5, 0.375, 0.75, 0.125, 0.75, 0.625, 0.5, 0.875, 0.5, 0.875, 0.75, 0.625, 0.75, 0.375, 0.0, 0.625, 0.0, 0.625, 0.25, 0.375, 0.25, 0.375, 0.25, 0.625, 0.25, 0.625, 0.5, 0.375, 0.5, 0.375, 0.5, 0.625, 0.5, 0.625, 0.75, 0.375, 0.75, 0.375, 0.75, 0.625, 0.75, 0.625, 1.0, 0.375, 1.0, 0.125, 0.5, 0.375, 0.5, 0.375, 0.75, 0.125, 0.75, 0.625, 0.5, 0.875, 0.5, 0.875, 0.75, 0.625, 0.75, 0.375, 0.0, 0.625, 0.0, 0.625, 0.25, 0.375, 0.25, 0.375, 0.25, 0.625, 0.25, 0.625, 0.5, 0.375, 0.5, 0.375, 0.5, 0.625, 0.5, 0.625, 0.75, 0.375, 0.75, 0.375, 0.75, 0.625, 0.75, 0.625, 1.0, 0.375, 1.0, 0.125, 0.5, 0.375, 0.5, 0.375, 0.75, 0.125, 0.75, 0.625, 0.5, 0.875, 0.5, 0.875, 0.75, 0.625, 0.75, 0.375, 0.0, 0.625, 0.0, 0.625, 0.25, 0.375, 0.25, 0.375, 0.25, 0.625, 0.25, 0.625, 0.5, 0.375, 0.5, 0.375, 0.5, 0.625, 0.5, 0.625, 0.75, 0.375, 0.75, 0.375, 0.75, 0.625, 0.75, 0.625, 1.0, 0.375, 1.0, 0.125, 0.5, 0.375, 0.5, 0.375, 0.75, 0.125, 0.75, 0.625, 0.5, 0.875, 0.5, 0.875, 0.75, 0.625, 0.75, 0.375, 0.0, 0.625, 0.0, 0.625, 0.25, 0.375, 0.25, 0.375, 0.25, 0.625, 0.25, 0.625, 0.5, 0.375, 0.5, 0.375, 0.5, 0.625, 0.5, 0.625, 0.75, 0.375, 0.75, 0.375, 0.75, 0.625, 0.75, 0.625, 1.0, 0.375, 1.0, 0.125, 0.5, 0.375, 0.5, 0.375, 0.75, 0.125, 0.75, 0.625, 0.5, 0.875, 0.5, 0.875, 0.75, 0.625, 0.75, 0.375, 0.0, 0.625, 0.0, 0.625, 0.25, 0.375, 0.25, 0.375, 0.25, 0.625, 0.25, 0.625, 0.5, 0.375, 0.5, 0.375, 0.5, 0.625, 0.5, 0.625, 0.75, 0.375, 0.75, 0.375, 0.75, 0.625, 0.75, 0.625, 1.0, 0.375, 1.0, 0.125, 0.5, 0.375, 0.5, 0.375, 0.75, 0.125, 0.75, 0.625, 0.5, 0.875, 0.5, 0.875, 0.75, 0.625, 0.75, 0.375, 0.0, 0.625, 0.0, 0.625, 0.25, 0.375, 0.25, 0.375, 0.25, 0.625, 0.25, 0.625, 0.5, 0.375, 0.5, 0.375, 0.5, 0.625, 0.5, 0.625, 0.75, 0.375, 0.75, 0.375, 0.75, 0.625, 0.75, 0.625, 1.0, 0.375, 1.0, 0.125, 0.5, 0.375, 0.5, 0.375, 0.75, 0.125, 0.75, 0.625, 0.5, 0.875, 0.5, 0.875, 0.75, 0.625, 0.75, 0.375, 0.0, 0.625, 0.0, 0.625, 0.25, 0.375, 0.25, 0.375, 0.25, 0.625, 0.25, 0.625, 0.5, 0.375, 0.5, 0.375, 0.5, 0.625, 0.5, 0.625, 0.75, 0.375, 0.75, 0.375, 0.75, 0.625, 0.75, 0.625, 1.0, 0.375, 1.0, 0.125, 0.5, 0.375, 0.5, 0.375, 0.75, 0.125, 0.75, 0.625, 0.5, 0.875, 0.5, 0.875, 0.75, 0.625, 0.75, 0.375, 0.0, 0.625, 0.0, 0.625, 0.25, 0.375, 0.25, 0.375, 0.25, 0.625, 0.25, 0.625, 0.5, 0.375, 0.5, 0.375, 0.5, 0.625, 0.5, 0.625, 0.75, 0.375, 0.75, 0.375, 0.75, 0.625, 0.75, 0.625, 1.0, 0.375, 1.0, 0.125, 0.5, 0.375, 0.5, 0.375, 0.75, 0.125, 0.75, 0.625, 0.5, 0.875, 0.5, 0.875, 0.75, 0.625, 0.75, 0.375, 0.0, 0.625, 0.0, 0.625, 0.25, 0.375, 0.25, 0.375, 0.25, 0.625, 0.25, 0.625, 0.5, 0.375, 0.5, 0.375, 0.5, 0.625, 0.5, 0.625, 0.75, 0.375, 0.75, 0.375, 0.75, 0.625, 0.75, 0.625, 1.0, 0.375, 1.0, 0.125, 0.5, 0.375, 0.5, 0.375, 0.75, 0.125, 0.75, 0.625, 0.5, 0.875, 0.5, 0.875, 0.75, 0.625, 0.75, 0.375, 0.0, 0.625, 0.0, 0.625, 0.25, 0.375, 0.25, 0.375, 0.25, 0.625, 0.25, 0.625, 0.5, 0.375, 0.5, 0.375, 0.5, 0.625, 0.5, 0.625, 0.75, 0.375, 0.75, 0.375, 0.75, 0.625, 0.75, 0.625, 1.0, 0.375, 1.0, 0.125, 0.5, 0.375, 0.5, 0.375, 0.75, 0.125, 0.75, 0.625, 0.5, 0.875, 0.5, 0.875, 0.75, 0.625, 0.75, 0.375, 0.0, 0.625, 0.0, 0.625, 0.25, 0.375, 0.25, 0.375, 0.25, 0.625, 0.25, 0.625, 0.5, 0.375, 0.5, 0.375, 0.5, 0.625, 0.5, 0.625, 0.75, 0.375, 0.75, 0.375, 0.75, 0.625, 0.75, 0.625, 1.0, 0.375, 1.0, 0.125, 0.5, 0.375, 0.5, 0.375, 0.75, 0.125, 0.75, 0.625, 0.5, 0.875, 0.5, 0.875, 0.75, 0.625, 0.75, 0.375, 0.0, 0.625, 0.0, 0.625, 0.25, 0.375, 0.25, 0.375, 0.25, 0.625, 0.25, 0.625, 0.5, 0.375, 0.5, 0.375, 0.5, 0.625, 0.5, 0.625, 0.75, 0.375, 0.75, 0.375, 0.75, 0.625, 0.75, 0.625, 1.0, 0.375, 1.0, 0.125, 0.5, 0.375, 0.5, 0.375, 0.75, 0.125, 0.75, 0.625, 0.5, 0.875, 0.5, 0.875, 0.75, 0.625, 0.75, 0.375, 0.0, 0.625, 0.0, 0.625, 0.25, 0.375, 0.25, 0.375, 0.25, 0.625, 0.25, 0.625, 0.5, 0.375, 0.5, 0.375, 0.5, 0.625, 0.5, 0.625, 0.75, 0.375, 0.75, 0.375, 0.75, 0.625, 0.75, 0.625, 1.0, 0.375, 1.0, 0.125, 0.5, 0.375, 0.5, 0.375, 0.75, 0.125, 0.75, 0.625, 0.5, 0.875, 0.5, 0.875, 0.75, 0.625, 0.75, 0.375, 0.0, 0.625, 0.0, 0.625, 0.25, 0.375, 0.25, 0.375, 0.25, 0.625, 0.25, 0.625, 0.5, 0.375, 0.5, 0.375, 0.5, 0.625, 0.5, 0.625, 0.75, 0.375, 0.75, 0.375, 0.75, 0.625, 0.75, 0.625, 1.0, 0.375, 1.0, 0.125, 0.5, 0.375, 0.5, 0.375, 0.75, 0.125, 0.75, 0.625, 0.5, 0.875, 0.5, 0.875, 0.75, 0.625, 0.75, 0.375, 0.0, 0.625, 0.0, 0.625, 0.25, 0.375, 0.25, 0.375, 0.25, 0.625, 0.25, 0.625, 0.5, 0.375, 0.5, 0.375, 0.5, 0.625, 0.5, 0.625, 0.75, 0.375, 0.75, 0.375, 0.75, 0.625, 0.75, 0.625, 1.0, 0.375, 1.0, 0.125, 0.5, 0.375, 0.5, 0.375, 0.75, 0.125, 0.75, 0.625, 0.5, 0.875, 0.5, 0.875, 0.75, 0.625, 0.75, 0.375, 0.0, 0.625, 0.0, 0.625, 0.25, 0.375, 0.25, 0.375, 0.25, 0.625, 0.25, 0.625, 0.5, 0.375, 0.5, 0.375, 0.5, 0.625, 0.5, 0.625, 0.75, 0.375, 0.75, 0.375, 0.75, 0.625, 0.75, 0.625, 1.0, 0.375, 1.0, 0.125, 0.5, 0.375, 0.5, 0.375, 0.75, 0.125, 0.75, 0.625, 0.5, 0.875, 0.5, 0.875, 0.75, 0.625, 0.75, 0.375, 0.0, 0.625, 0.0, 0.625, 0.25, 0.375, 0.25, 0.375, 0.25, 0.625, 0.25, 0.625, 0.5, 0.375, 0.5, 0.375, 0.5, 0.625, 0.5, 0.625, 0.75, 0.375, 0.75, 0.375, 0.75, 0.625, 0.75, 0.625, 1.0, 0.375, 1.0, 0.125, 0.5, 0.375, 0.5, 0.375, 0.75, 0.125, 0.75, 0.625, 0.5, 0.875, 0.5, 0.875, 0.75, 0.625, 0.75, 0.375, 0.0, 0.625, 0.0, 0.625, 0.25, 0.375, 0.25, 0.375, 0.25, 0.625, 0.25, 0.625, 0.5, 0.375, 0.5, 0.375, 0.5, 0.625, 0.5, 0.625, 0.75, 0.375, 0.75, 0.375, 0.75, 0.625, 0.75, 0.625, 1.0, 0.375, 1.0, 0.125, 0.5, 0.375, 0.5, 0.375, 0.75, 0.125, 0.75, 0.625, 0.5, 0.875, 0.5, 0.875, 0.75, 0.625, 0.75, 0.375, 0.0, 0.625, 0.0, 0.625, 0.25, 0.375, 0.25, 0.375, 0.25, 0.625, 0.25, 0.625, 0.5, 0.375, 0.5, 0.375, 0.5, 0.625, 0.5, 0.625, 0.75, 0.375, 0.75, 0.375, 0.75, 0.625, 0.75, 0.625, 1.0, 0.375, 1.0, 0.125, 0.5, 0.375, 0.5, 0.375, 0.75, 0.125, 0.75, 0.625, 0.5, 0.875, 0.5, 0.875, 0.75, 0.625, 0.75, 0.375, 0.0, 0.625, 0.0, 0.625, 0.25, 0.375, 0.25, 0.375, 0.25, 0.625, 0.25, 0.625, 0.5, 0.375, 0.5, 0.375, 0.5, 0.625, 0.5, 0.625, 0.75, 0.375, 0.75, 0.375, 0.75, 0.625, 0.75, 0.625, 1.0, 0.375, 1.0, 0.125, 0.5, 0.375, 0.5, 0.375, 0.75, 0.125, 0.75, 0.625, 0.5, 0.875, 0.5, 0.875, 0.75, 0.625, 0.75, 0.375, 0.0, 0.625, 0.0, 0.625, 0.25, 0.375, 0.25, 0.375, 0.25, 0.625, 0.25, 0.625, 0.5, 0.375, 0.5, 0.375, 0.5, 0.625, 0.5, 0.625, 0.75, 0.375, 0.75, 0.375, 0.75, 0.625, 0.75, 0.625, 1.0, 0.375, 1.0, 0.125, 0.5, 0.375, 0.5, 0.375, 0.75, 0.125, 0.75, 0.625, 0.5, 0.875, 0.5, 0.875, 0.75, 0.625, 0.75, 0.375, 0.0, 0.625, 0.0, 0.625, 0.25, 0.375, 0.25, 0.375, 0.25, 0.625, 0.25, 0.625, 0.5, 0.375, 0.5, 0.375, 0.5, 0.625, 0.5, 0.625, 0.75, 0.375, 0.75, 0.375, 0.75, 0.625, 0.75, 0.625, 1.0, 0.375, 1.0, 0.125, 0.5, 0.375, 0.5, 0.375, 0.75, 0.125, 0.75, 0.625, 0.5, 0.875, 0.5, 0.875, 0.75, 0.625, 0.75, 0.375, 0.0, 0.625, 0.0, 0.625, 0.25, 0.375, 0.25, 0.375, 0.25, 0.625, 0.25, 0.625, 0.5, 0.375, 0.5, 0.375, 0.5, 0.625, 0.5, 0.625, 0.75, 0.375, 0.75, 0.375, 0.75, 0.625, 0.75, 0.625, 1.0, 0.375, 1.0, 0.125, 0.5, 0.375, 0.5, 0.375, 0.75, 0.125, 0.75, 0.625, 0.5, 0.875, 0.5, 0.875, 0.75, 0.625, 0.75, 0.375, 0.0, 0.625, 0.0, 0.625, 0.25, 0.375, 0.25, 0.375, 0.25, 0.625, 0.25, 0.625, 0.5, 0.375, 0.5, 0.375, 0.5, 0.625, 0.5, 0.625, 0.75, 0.375, 0.75, 0.375, 0.75, 0.625, 0.75, 0.625, 1.0, 0.375, 1.0, 0.125, 0.5, 0.375, 0.5, 0.375, 0.75, 0.125, 0.75, 0.625, 0.5, 0.875, 0.5, 0.875, 0.75, 0.625, 0.75, 0.375, 0.0, 0.625, 0.0, 0.625, 0.25, 0.375, 0.25, 0.375, 0.25, 0.625, 0.25, 0.625, 0.5, 0.375, 0.5, 0.375, 0.5, 0.625, 0.5, 0.625, 0.75, 0.375, 0.75, 0.375, 0.75, 0.625, 0.75, 0.625, 1.0, 0.375, 1.0, 0.125, 0.5, 0.375, 0.5, 0.375, 0.75, 0.125, 0.75, 0.625, 0.5, 0.875, 0.5, 0.875, 0.75, 0.625, 0.75, 0.375, 0.0, 0.625, 0.0, 0.625, 0.25, 0.375, 0.25, 0.375, 0.25, 0.625, 0.25, 0.625, 0.5, 0.375, 0.5, 0.375, 0.5, 0.625, 0.5, 0.625, 0.75, 0.375, 0.75, 0.375, 0.75, 0.625, 0.75, 0.625, 1.0, 0.375, 1.0, 0.125, 0.5, 0.375, 0.5, 0.375, 0.75, 0.125, 0.75, 0.625, 0.5, 0.875, 0.5, 0.875, 0.75, 0.625, 0.75, 0.375, 0.0, 0.625, 0.0, 0.625, 0.25, 0.375, 0.25, 0.375, 0.25, 0.625, 0.25, 0.625, 0.5, 0.375, 0.5, 0.375, 0.5, 0.625, 0.5, 0.625, 0.75, 0.375, 0.75, 0.375, 0.75, 0.625, 0.75, 0.625, 1.0, 0.375, 1.0, 0.125, 0.5, 0.375, 0.5, 0.375, 0.75, 0.125, 0.75, 0.625, 0.5, 0.875, 0.5, 0.875, 0.75, 0.625, 0.75, 0.375, 0.0, 0.625, 0.0, 0.625, 0.25, 0.375, 0.25, 0.375, 0.25, 0.625, 0.25, 0.625, 0.5, 0.375, 0.5, 0.375, 0.5, 0.625, 0.5, 0.625, 0.75, 0.375, 0.75, 0.375, 0.75, 0.625, 0.75, 0.625, 1.0, 0.375, 1.0, 0.125, 0.5, 0.375, 0.5, 0.375, 0.75, 0.125, 0.75, 0.625, 0.5, 0.875, 0.5, 0.875, 0.75, 0.625, 0.75])
me_cube_006.materials.append(mat_material_025)
me_cube_006.materials.append(mat_material_026)
me_cube_006.use_remesh_fix_poles = True
me_cube_006.use_remesh_preserve_attributes = False
me_cube_006.update()

# ---- objects
ob_cube_002 = bpy.data.objects.new('Cube.002', me_cube_006)

# ---- transforms, parenting, visibility, modifiers, constraints
ob_cube_002.location = (0.025, 0.025, 0.0)

# ---- collection membership
col_collection.objects.link(ob_cube_002)

# ---- scene / render settings (as saved in the file)
scene.frame_start = 1; scene.frame_end = 250; scene.frame_set(1)
scene.render.engine = 'BLENDER_EEVEE_NEXT'
scene.cycles.use_denoising = False
scene.cycles.samples = 128
scene.cycles.sampling_pattern = 'TABULATED_SOBOL'
scene.cycles.use_adaptive_sampling = False
scene.cycles.use_light_tree = False
scene.view_settings.view_transform = 'Filmic'
bpy.context.view_layer.update()

# ---- added for rendering (the .blend has no active camera and no usable light): camera, sun
cam_auto = bpy.data.cameras.new('AutoCamera')
cam_auto.lens = 50.0
cam_auto.sensor_width = 36.0
cam_auto.clip_end = 1000.0
ob_auto_camera = bpy.data.objects.new('AutoCamera', cam_auto)
scene.collection.objects.link(ob_auto_camera)
ob_auto_camera.location = (0.210045, -0.197054, 0.166247)
ob_auto_camera.rotation_euler = (1.09748, -7.21219e-08, 0.694738)
scene.camera = ob_auto_camera
light_auto_sun = bpy.data.lights.new('AutoSun', 'SUN')
light_auto_sun.energy = 3.0
light_auto_sun.angle = 0.0523599
ob_auto_sun = bpy.data.objects.new('AutoSun', light_auto_sun)
scene.collection.objects.link(ob_auto_sun)
ob_auto_sun.rotation_euler = (0.872665, 0.174533, 0.523599)
bpy.context.view_layer.update()

